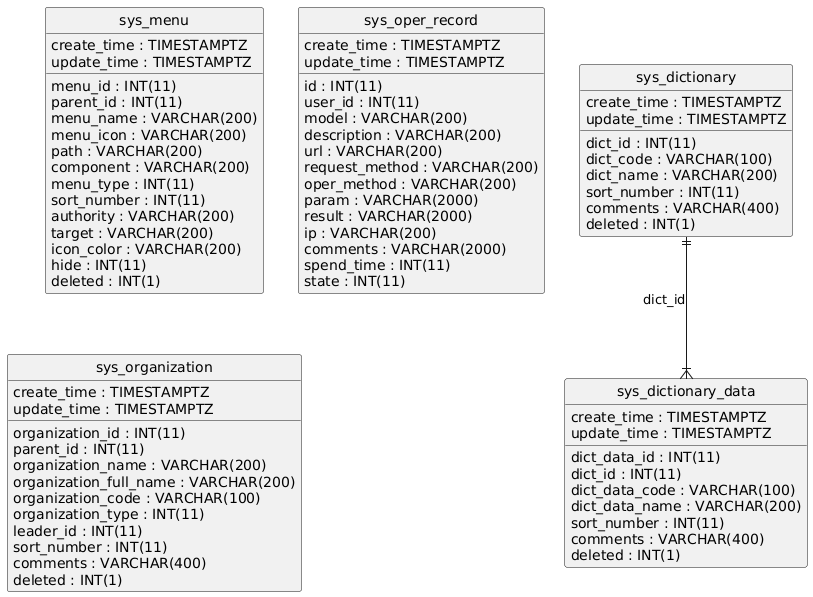

The diagram above was rendered by PlantUML. Its source (embedded in the PNG):
@startuml
hide circle
skinparam linetype ortho

entity "sys_dictionary" as sys_dictionary {
  dict_id : INT(11)
  dict_code : VARCHAR(100)
  dict_name : VARCHAR(200)
  sort_number : INT(11)
  comments : VARCHAR(400)
  deleted : INT(1)
  create_time : TIMESTAMPTZ
  update_time : TIMESTAMPTZ
}

entity "sys_dictionary_data" as sys_dictionary_data {
  dict_data_id : INT(11)
  dict_id : INT(11)
  dict_data_code : VARCHAR(100)
  dict_data_name : VARCHAR(200)
  sort_number : INT(11)
  comments : VARCHAR(400)
  deleted : INT(1)
  create_time : TIMESTAMPTZ
  update_time : TIMESTAMPTZ
}

entity "sys_menu" as sys_menu {
  menu_id : INT(11)
  parent_id : INT(11)
  menu_name : VARCHAR(200)
  menu_icon : VARCHAR(200)
  path : VARCHAR(200)
  component : VARCHAR(200)
  menu_type : INT(11)
  sort_number : INT(11)
  authority : VARCHAR(200)
  target : VARCHAR(200)
  icon_color : VARCHAR(200)
  hide : INT(11)
  deleted : INT(1)
  create_time : TIMESTAMPTZ
  update_time : TIMESTAMPTZ
}

entity "sys_oper_record" as sys_oper_record {
  id : INT(11)
  user_id : INT(11)
  model : VARCHAR(200)
  description : VARCHAR(200)
  url : VARCHAR(200)
  request_method : VARCHAR(200)
  oper_method : VARCHAR(200)
  param : VARCHAR(2000)
  result : VARCHAR(2000)
  ip : VARCHAR(200)
  comments : VARCHAR(2000)
  spend_time : INT(11)
  state : INT(11)
  create_time : TIMESTAMPTZ
  update_time : TIMESTAMPTZ
}

entity "sys_organization" as sys_organization {
  organization_id : INT(11)
  parent_id : INT(11)
  organization_name : VARCHAR(200)
  organization_full_name : VARCHAR(200)
  organization_code : VARCHAR(100)
  organization_type : INT(11)
  leader_id : INT(11)
  sort_number : INT(11)
  comments : VARCHAR(400)
  deleted : INT(1)
  create_time : TIMESTAMPTZ
  update_time : TIMESTAMPTZ
}

sys_dictionary ||--|{ sys_dictionary_data : "dict_id"
@enduml